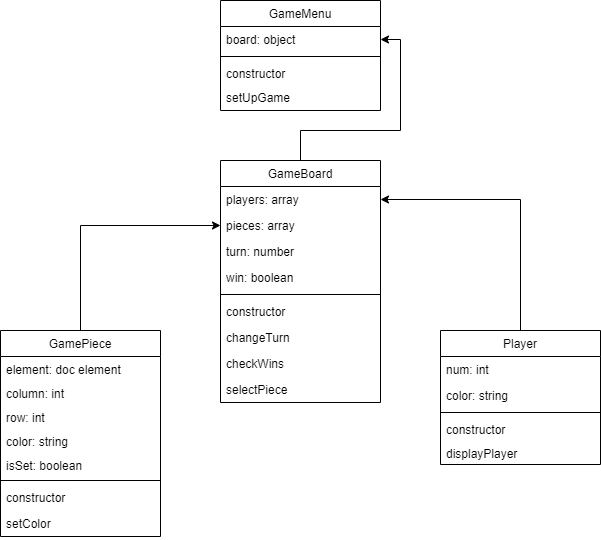

The diagram above was exported from draw.io. Its source (the exported page's mxGraphModel, read from the mxfile embedded in the PNG):
<mxGraphModel dx="1242" dy="617" grid="1" gridSize="10" guides="1" tooltips="1" connect="1" arrows="1" fold="1" page="1" pageScale="1" pageWidth="827" pageHeight="1169" math="0" shadow="0">
  <root>
    <mxCell id="WIyWlLk6GJQsqaUBKTNV-0" />
    <mxCell id="WIyWlLk6GJQsqaUBKTNV-1" parent="WIyWlLk6GJQsqaUBKTNV-0" />
    <mxCell id="LDepgq-7SF5jsUXxwyae-42" style="edgeStyle=orthogonalEdgeStyle;rounded=0;orthogonalLoop=1;jettySize=auto;html=1;entryX=1;entryY=0.5;entryDx=0;entryDy=0;" parent="WIyWlLk6GJQsqaUBKTNV-1" source="zkfFHV4jXpPFQw0GAbJ--6" target="LDepgq-7SF5jsUXxwyae-34" edge="1">
      <mxGeometry relative="1" as="geometry">
        <Array as="points">
          <mxPoint x="400" y="280" />
          <mxPoint x="500" y="280" />
          <mxPoint x="500" y="189" />
        </Array>
      </mxGeometry>
    </mxCell>
    <mxCell id="zkfFHV4jXpPFQw0GAbJ--6" value="GameBoard" style="swimlane;fontStyle=0;align=center;verticalAlign=top;childLayout=stackLayout;horizontal=1;startSize=26;horizontalStack=0;resizeParent=1;resizeLast=0;collapsible=1;marginBottom=0;rounded=0;shadow=0;strokeWidth=1;" parent="WIyWlLk6GJQsqaUBKTNV-1" vertex="1">
      <mxGeometry x="320" y="310" width="160" height="242" as="geometry">
        <mxRectangle x="130" y="380" width="160" height="26" as="alternateBounds" />
      </mxGeometry>
    </mxCell>
    <mxCell id="zkfFHV4jXpPFQw0GAbJ--7" value="players: array" style="text;align=left;verticalAlign=top;spacingLeft=4;spacingRight=4;overflow=hidden;rotatable=0;points=[[0,0.5],[1,0.5]];portConstraint=eastwest;" parent="zkfFHV4jXpPFQw0GAbJ--6" vertex="1">
      <mxGeometry y="26" width="160" height="26" as="geometry" />
    </mxCell>
    <mxCell id="zkfFHV4jXpPFQw0GAbJ--8" value="pieces: array" style="text;align=left;verticalAlign=top;spacingLeft=4;spacingRight=4;overflow=hidden;rotatable=0;points=[[0,0.5],[1,0.5]];portConstraint=eastwest;rounded=0;shadow=0;html=0;" parent="zkfFHV4jXpPFQw0GAbJ--6" vertex="1">
      <mxGeometry y="52" width="160" height="26" as="geometry" />
    </mxCell>
    <mxCell id="LDepgq-7SF5jsUXxwyae-11" value="turn: number" style="text;align=left;verticalAlign=top;spacingLeft=4;spacingRight=4;overflow=hidden;rotatable=0;points=[[0,0.5],[1,0.5]];portConstraint=eastwest;rounded=0;shadow=0;html=0;" parent="zkfFHV4jXpPFQw0GAbJ--6" vertex="1">
      <mxGeometry y="78" width="160" height="26" as="geometry" />
    </mxCell>
    <mxCell id="LDepgq-7SF5jsUXxwyae-14" value="win: boolean" style="text;align=left;verticalAlign=top;spacingLeft=4;spacingRight=4;overflow=hidden;rotatable=0;points=[[0,0.5],[1,0.5]];portConstraint=eastwest;rounded=0;shadow=0;html=0;" parent="zkfFHV4jXpPFQw0GAbJ--6" vertex="1">
      <mxGeometry y="104" width="160" height="26" as="geometry" />
    </mxCell>
    <mxCell id="zkfFHV4jXpPFQw0GAbJ--9" value="" style="line;html=1;strokeWidth=1;align=left;verticalAlign=middle;spacingTop=-1;spacingLeft=3;spacingRight=3;rotatable=0;labelPosition=right;points=[];portConstraint=eastwest;" parent="zkfFHV4jXpPFQw0GAbJ--6" vertex="1">
      <mxGeometry y="130" width="160" height="8" as="geometry" />
    </mxCell>
    <mxCell id="zkfFHV4jXpPFQw0GAbJ--11" value="constructor" style="text;align=left;verticalAlign=top;spacingLeft=4;spacingRight=4;overflow=hidden;rotatable=0;points=[[0,0.5],[1,0.5]];portConstraint=eastwest;" parent="zkfFHV4jXpPFQw0GAbJ--6" vertex="1">
      <mxGeometry y="138" width="160" height="26" as="geometry" />
    </mxCell>
    <mxCell id="LDepgq-7SF5jsUXxwyae-15" value="changeTurn" style="text;align=left;verticalAlign=top;spacingLeft=4;spacingRight=4;overflow=hidden;rotatable=0;points=[[0,0.5],[1,0.5]];portConstraint=eastwest;" parent="zkfFHV4jXpPFQw0GAbJ--6" vertex="1">
      <mxGeometry y="164" width="160" height="26" as="geometry" />
    </mxCell>
    <mxCell id="LDepgq-7SF5jsUXxwyae-16" value="checkWins" style="text;align=left;verticalAlign=top;spacingLeft=4;spacingRight=4;overflow=hidden;rotatable=0;points=[[0,0.5],[1,0.5]];portConstraint=eastwest;" parent="zkfFHV4jXpPFQw0GAbJ--6" vertex="1">
      <mxGeometry y="190" width="160" height="26" as="geometry" />
    </mxCell>
    <mxCell id="LDepgq-7SF5jsUXxwyae-17" value="selectPiece" style="text;align=left;verticalAlign=top;spacingLeft=4;spacingRight=4;overflow=hidden;rotatable=0;points=[[0,0.5],[1,0.5]];portConstraint=eastwest;" parent="zkfFHV4jXpPFQw0GAbJ--6" vertex="1">
      <mxGeometry y="216" width="160" height="26" as="geometry" />
    </mxCell>
    <mxCell id="LDepgq-7SF5jsUXxwyae-29" style="edgeStyle=orthogonalEdgeStyle;rounded=0;orthogonalLoop=1;jettySize=auto;html=1;exitX=0.5;exitY=0;exitDx=0;exitDy=0;entryX=0;entryY=0.5;entryDx=0;entryDy=0;" parent="WIyWlLk6GJQsqaUBKTNV-1" source="zkfFHV4jXpPFQw0GAbJ--13" target="zkfFHV4jXpPFQw0GAbJ--8" edge="1">
      <mxGeometry relative="1" as="geometry" />
    </mxCell>
    <mxCell id="zkfFHV4jXpPFQw0GAbJ--13" value="GamePiece" style="swimlane;fontStyle=0;align=center;verticalAlign=top;childLayout=stackLayout;horizontal=1;startSize=26;horizontalStack=0;resizeParent=1;resizeLast=0;collapsible=1;marginBottom=0;rounded=0;shadow=0;strokeWidth=1;" parent="WIyWlLk6GJQsqaUBKTNV-1" vertex="1">
      <mxGeometry x="100" y="480" width="160" height="206" as="geometry">
        <mxRectangle x="340" y="380" width="170" height="26" as="alternateBounds" />
      </mxGeometry>
    </mxCell>
    <mxCell id="LDepgq-7SF5jsUXxwyae-7" value="element: doc element" style="text;align=left;verticalAlign=top;spacingLeft=4;spacingRight=4;overflow=hidden;rotatable=0;points=[[0,0.5],[1,0.5]];portConstraint=eastwest;" parent="zkfFHV4jXpPFQw0GAbJ--13" vertex="1">
      <mxGeometry y="26" width="160" height="24" as="geometry" />
    </mxCell>
    <mxCell id="zkfFHV4jXpPFQw0GAbJ--14" value="column: int" style="text;align=left;verticalAlign=top;spacingLeft=4;spacingRight=4;overflow=hidden;rotatable=0;points=[[0,0.5],[1,0.5]];portConstraint=eastwest;" parent="zkfFHV4jXpPFQw0GAbJ--13" vertex="1">
      <mxGeometry y="50" width="160" height="24" as="geometry" />
    </mxCell>
    <mxCell id="LDepgq-7SF5jsUXxwyae-4" value="row: int" style="text;align=left;verticalAlign=top;spacingLeft=4;spacingRight=4;overflow=hidden;rotatable=0;points=[[0,0.5],[1,0.5]];portConstraint=eastwest;" parent="zkfFHV4jXpPFQw0GAbJ--13" vertex="1">
      <mxGeometry y="74" width="160" height="24" as="geometry" />
    </mxCell>
    <mxCell id="LDepgq-7SF5jsUXxwyae-18" value="color: string" style="text;align=left;verticalAlign=top;spacingLeft=4;spacingRight=4;overflow=hidden;rotatable=0;points=[[0,0.5],[1,0.5]];portConstraint=eastwest;" parent="zkfFHV4jXpPFQw0GAbJ--13" vertex="1">
      <mxGeometry y="98" width="160" height="24" as="geometry" />
    </mxCell>
    <mxCell id="LDepgq-7SF5jsUXxwyae-19" value="isSet: boolean" style="text;align=left;verticalAlign=top;spacingLeft=4;spacingRight=4;overflow=hidden;rotatable=0;points=[[0,0.5],[1,0.5]];portConstraint=eastwest;" parent="zkfFHV4jXpPFQw0GAbJ--13" vertex="1">
      <mxGeometry y="122" width="160" height="24" as="geometry" />
    </mxCell>
    <mxCell id="zkfFHV4jXpPFQw0GAbJ--15" value="" style="line;html=1;strokeWidth=1;align=left;verticalAlign=middle;spacingTop=-1;spacingLeft=3;spacingRight=3;rotatable=0;labelPosition=right;points=[];portConstraint=eastwest;" parent="zkfFHV4jXpPFQw0GAbJ--13" vertex="1">
      <mxGeometry y="146" width="160" height="8" as="geometry" />
    </mxCell>
    <mxCell id="zkfFHV4jXpPFQw0GAbJ--10" value="constructor" style="text;align=left;verticalAlign=top;spacingLeft=4;spacingRight=4;overflow=hidden;rotatable=0;points=[[0,0.5],[1,0.5]];portConstraint=eastwest;" parent="zkfFHV4jXpPFQw0GAbJ--13" vertex="1">
      <mxGeometry y="154" width="160" height="26" as="geometry" />
    </mxCell>
    <mxCell id="LDepgq-7SF5jsUXxwyae-20" value="setColor" style="text;align=left;verticalAlign=top;spacingLeft=4;spacingRight=4;overflow=hidden;rotatable=0;points=[[0,0.5],[1,0.5]];portConstraint=eastwest;" parent="zkfFHV4jXpPFQw0GAbJ--13" vertex="1">
      <mxGeometry y="180" width="160" height="26" as="geometry" />
    </mxCell>
    <mxCell id="LDepgq-7SF5jsUXxwyae-28" style="edgeStyle=orthogonalEdgeStyle;rounded=0;orthogonalLoop=1;jettySize=auto;html=1;exitX=0.5;exitY=0;exitDx=0;exitDy=0;entryX=1;entryY=0.5;entryDx=0;entryDy=0;" parent="WIyWlLk6GJQsqaUBKTNV-1" source="zkfFHV4jXpPFQw0GAbJ--17" target="zkfFHV4jXpPFQw0GAbJ--7" edge="1">
      <mxGeometry relative="1" as="geometry" />
    </mxCell>
    <mxCell id="zkfFHV4jXpPFQw0GAbJ--17" value="Player" style="swimlane;fontStyle=0;align=center;verticalAlign=top;childLayout=stackLayout;horizontal=1;startSize=26;horizontalStack=0;resizeParent=1;resizeLast=0;collapsible=1;marginBottom=0;rounded=0;shadow=0;strokeWidth=1;" parent="WIyWlLk6GJQsqaUBKTNV-1" vertex="1">
      <mxGeometry x="540" y="480" width="160" height="134" as="geometry">
        <mxRectangle x="550" y="140" width="160" height="26" as="alternateBounds" />
      </mxGeometry>
    </mxCell>
    <mxCell id="zkfFHV4jXpPFQw0GAbJ--18" value="num: int" style="text;align=left;verticalAlign=top;spacingLeft=4;spacingRight=4;overflow=hidden;rotatable=0;points=[[0,0.5],[1,0.5]];portConstraint=eastwest;" parent="zkfFHV4jXpPFQw0GAbJ--17" vertex="1">
      <mxGeometry y="26" width="160" height="26" as="geometry" />
    </mxCell>
    <mxCell id="zkfFHV4jXpPFQw0GAbJ--20" value="color: string" style="text;align=left;verticalAlign=top;spacingLeft=4;spacingRight=4;overflow=hidden;rotatable=0;points=[[0,0.5],[1,0.5]];portConstraint=eastwest;rounded=0;shadow=0;html=0;" parent="zkfFHV4jXpPFQw0GAbJ--17" vertex="1">
      <mxGeometry y="52" width="160" height="26" as="geometry" />
    </mxCell>
    <mxCell id="zkfFHV4jXpPFQw0GAbJ--23" value="" style="line;html=1;strokeWidth=1;align=left;verticalAlign=middle;spacingTop=-1;spacingLeft=3;spacingRight=3;rotatable=0;labelPosition=right;points=[];portConstraint=eastwest;" parent="zkfFHV4jXpPFQw0GAbJ--17" vertex="1">
      <mxGeometry y="78" width="160" height="8" as="geometry" />
    </mxCell>
    <mxCell id="zkfFHV4jXpPFQw0GAbJ--24" value="constructor" style="text;align=left;verticalAlign=top;spacingLeft=4;spacingRight=4;overflow=hidden;rotatable=0;points=[[0,0.5],[1,0.5]];portConstraint=eastwest;" parent="zkfFHV4jXpPFQw0GAbJ--17" vertex="1">
      <mxGeometry y="86" width="160" height="24" as="geometry" />
    </mxCell>
    <mxCell id="LDepgq-7SF5jsUXxwyae-40" value="displayPlayer" style="text;align=left;verticalAlign=top;spacingLeft=4;spacingRight=4;overflow=hidden;rotatable=0;points=[[0,0.5],[1,0.5]];portConstraint=eastwest;" parent="zkfFHV4jXpPFQw0GAbJ--17" vertex="1">
      <mxGeometry y="110" width="160" height="24" as="geometry" />
    </mxCell>
    <mxCell id="LDepgq-7SF5jsUXxwyae-33" value="GameMenu" style="swimlane;fontStyle=0;align=center;verticalAlign=top;childLayout=stackLayout;horizontal=1;startSize=26;horizontalStack=0;resizeParent=1;resizeLast=0;collapsible=1;marginBottom=0;rounded=0;shadow=0;strokeWidth=1;" parent="WIyWlLk6GJQsqaUBKTNV-1" vertex="1">
      <mxGeometry x="320" y="150" width="160" height="110" as="geometry">
        <mxRectangle x="550" y="140" width="160" height="26" as="alternateBounds" />
      </mxGeometry>
    </mxCell>
    <mxCell id="LDepgq-7SF5jsUXxwyae-34" value="board: object" style="text;align=left;verticalAlign=top;spacingLeft=4;spacingRight=4;overflow=hidden;rotatable=0;points=[[0,0.5],[1,0.5]];portConstraint=eastwest;" parent="LDepgq-7SF5jsUXxwyae-33" vertex="1">
      <mxGeometry y="26" width="160" height="26" as="geometry" />
    </mxCell>
    <mxCell id="LDepgq-7SF5jsUXxwyae-36" value="" style="line;html=1;strokeWidth=1;align=left;verticalAlign=middle;spacingTop=-1;spacingLeft=3;spacingRight=3;rotatable=0;labelPosition=right;points=[];portConstraint=eastwest;" parent="LDepgq-7SF5jsUXxwyae-33" vertex="1">
      <mxGeometry y="52" width="160" height="8" as="geometry" />
    </mxCell>
    <mxCell id="LDepgq-7SF5jsUXxwyae-37" value="constructor" style="text;align=left;verticalAlign=top;spacingLeft=4;spacingRight=4;overflow=hidden;rotatable=0;points=[[0,0.5],[1,0.5]];portConstraint=eastwest;" parent="LDepgq-7SF5jsUXxwyae-33" vertex="1">
      <mxGeometry y="60" width="160" height="24" as="geometry" />
    </mxCell>
    <mxCell id="LDepgq-7SF5jsUXxwyae-41" value="setUpGame" style="text;align=left;verticalAlign=top;spacingLeft=4;spacingRight=4;overflow=hidden;rotatable=0;points=[[0,0.5],[1,0.5]];portConstraint=eastwest;" parent="LDepgq-7SF5jsUXxwyae-33" vertex="1">
      <mxGeometry y="84" width="160" height="24" as="geometry" />
    </mxCell>
  </root>
</mxGraphModel>